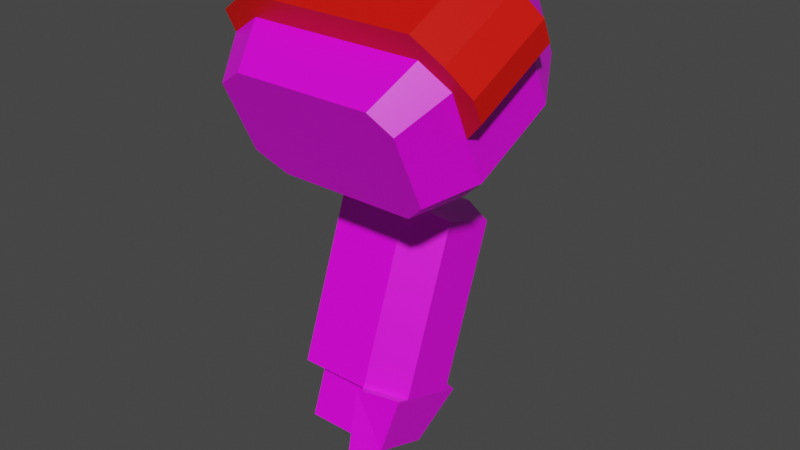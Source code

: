 # Source: mech_arml9.blend  (saved by Blender 3.3.6; exported with 4.5.12 LTS)
import bpy
from mathutils import Matrix  # noqa: F401  (used for matrix-valued properties, if any)

bpy.ops.wm.read_factory_settings(use_empty=True)
scene = bpy.context.scene
scene.name = 'Scene'

# ---- collections
col_arml9 = bpy.data.collections.new('arml9'); scene.collection.children.link(col_arml9)

# ---- images (referenced by path relative to the original .blend; pixels are not part of the script)
import os
ASSET_DIR = os.environ.get("B2B_ASSET_DIR", "")  # directory of the original .blend (textures are referenced by path, not embedded)
HERE = os.path.dirname(os.path.abspath(__file__))  # packed textures are extracted next to this script under _unpacked/

def load_image(name, relpath, width, height, colorspace="sRGB"):
    """Load a texture the original file referenced (path relative to the .blend, or extracted next to this script)."""
    p = next((c for c in (os.path.join(HERE, relpath), os.path.join(ASSET_DIR, relpath)) if relpath and os.path.exists(c)), "")
    if p:
        img = bpy.data.images.load(p, check_existing=True)
        img.name = name
    else:  # same state as the original file: an image datablock whose file is absent (Cycles renders it pink)
        img = bpy.data.images.new(name, width, height)
        img.source = "FILE"
        img.filepath = "//" + (relpath or name)
    img.colorspace_settings.name = colorspace
    return img
img_tex_arml09_png = load_image('tex_arml09.png', 'tex_arml09.png', 1024, 1024, 'sRGB')

# ---- materials (node trees are filled in below, after node groups)
mat_mat_arml = bpy.data.materials.new('mat_arml')
mat_mat_arml.alpha_threshold = 0.0
mat_mat_arml.use_backface_culling = True
mat_mat_arml.use_transparent_shadow = False
mat_mat_arml.line_color = (0.0, 0.0, 0.0, 1.0)
mat_mat_team = bpy.data.materials.new('mat_team')
mat_mat_team.use_backface_culling = True
mat_mat_team.use_transparent_shadow = False

# ---- material node trees
mat_mat_arml.use_nodes = True; mat_mat_arml.node_tree.nodes.clear()
_N = mat_mat_arml.node_tree.nodes; _L = mat_mat_arml.node_tree.links
n0 = _N.new('ShaderNodeOutputMaterial'); n0.name = 'Material Output'; n0.location = (300, 300)
n1 = _N.new('ShaderNodeBsdfPrincipled'); n1.name = 'Principled BSDF'; n1.location = (10, 300)
n1.distribution = 'GGX'
n1.subsurface_method = 'BURLEY'
n1.inputs[2].default_value = 0.4
n1.inputs[3].default_value = 1.45
n1.inputs[27].default_value = (0.0, 0.0, 0.0, 1.0)
n1.inputs[28].default_value = 1.0
n2 = _N.new('ShaderNodeTexImage'); n2.name = 'Image Texture.001'; n2.location = (-254, 300)
n2.image = img_tex_arml09_png
n2.interpolation = 'Closest'
_L.new(n1.outputs[0], n0.inputs[0])
_L.new(n2.outputs[0], n1.inputs[0])
n0.is_active_output = True
mat_mat_team.use_nodes = True; mat_mat_team.node_tree.nodes.clear()
_N = mat_mat_team.node_tree.nodes; _L = mat_mat_team.node_tree.links
n0 = _N.new('ShaderNodeBsdfPrincipled'); n0.name = 'Principled BSDF'; n0.location = (10, 300)
n0.distribution = 'GGX'
n0.subsurface_method = 'BURLEY'
n0.inputs[0].default_value = (0.8, 0.004458, 0.0, 1.0)
n0.inputs[3].default_value = 1.45
n0.inputs[27].default_value = (0.0, 0.0, 0.0, 1.0)
n0.inputs[28].default_value = 1.0
n1 = _N.new('ShaderNodeOutputMaterial'); n1.name = 'Material Output'; n1.location = (300, 300)
_L.new(n0.outputs[0], n1.inputs[0])
n1.is_active_output = True

# ---- world
world_world = bpy.data.worlds.new('World'); scene.world = world_world
world_world.use_nodes = True; world_world.node_tree.nodes.clear()
_N = world_world.node_tree.nodes; _L = world_world.node_tree.links
n0 = _N.new('ShaderNodeOutputWorld'); n0.name = 'World Output'; n0.location = (300, 300)
n1 = _N.new('ShaderNodeBackground'); n1.name = 'Background'; n1.location = (10, 300)
n1.inputs[0].default_value = (0.05088, 0.05088, 0.05088, 1.0)
_L.new(n1.outputs[0], n0.inputs[0])
n0.is_active_output = True
world_world.color = (0.05088, 0.05088, 0.05088)
world_world.use_sun_shadow = False
world_world.sun_shadow_jitter_overblur = 0.0

# ---- meshes
me_arm = bpy.data.meshes.new('arm')
me_arm.from_pydata([(0.1115, 0.03753, -0.8035), (0.1115, -0.07735, -0.7617), (0.2337, 0.03753, -0.8035), (0.2337, -0.07735, -0.7617), (0.09984, 0.001707, -0.176), (0.09984, 0.1336, -0.1145), (0.2454, 0.001707, -0.176), (0.2454, 0.1336, -0.1145), (0.1362, 0.08389, -0.2661), (0.1362, 0.1498, -0.2354), (0.209, 0.08389, -0.2661), (0.209, 0.1498, -0.2354), (0.209, 0.1868, -0.3145), (0.209, 0.1208, -0.3453), (0.1362, 0.1868, -0.3145), (0.1362, 0.1208, -0.3453), (0.09984, -0.08987, 0.02041), (0.09984, 0.04203, 0.08192), (0.2454, -0.08987, 0.02041), (0.2454, 0.04203, 0.08192), (0.1115, 0.07735, -0.6941), (0.1115, -0.03753, -0.6522), (0.2337, 0.07735, -0.6941), (0.2337, -0.03753, -0.6522), (0.01025, 0.1364, -0.05588), (0.4352, 0.1575, -0.1012), (0.08525, 0.03075, 0.1707), (0.4852, 0.05188, 0.1254), (0.01025, 0.05188, 0.1254), (0.08525, 0.1575, -0.1012), (0.4852, 0.1364, -0.05588), (0.4352, 0.03075, 0.1707), (0.01025, -0.04486, -0.1404), (0.4352, -0.02373, -0.1857), (0.08525, -0.1505, 0.08617), (0.4852, -0.1294, 0.04085), (0.01025, -0.1294, 0.04085), (0.08525, -0.02373, -0.1857), (0.4852, -0.04486, -0.1404), (0.4352, -0.1505, 0.08617), (0.059, 0.2186, 0.004503), (0.399, 0.2355, -0.03175), (0.119, 0.1341, 0.1858), (0.439, 0.151, 0.1495), (0.059, 0.151, 0.1495), (0.119, 0.2355, -0.03175), (0.439, 0.2186, 0.004503), (0.399, 0.1341, 0.1858), (0.059, -0.1439, -0.1645), (0.399, -0.127, -0.2008), (0.119, -0.2285, 0.01672), (0.439, -0.2116, -0.01953), (0.059, -0.2116, -0.01953), (0.119, -0.127, -0.2008), (0.439, -0.1439, -0.1645), (0.399, -0.2285, 0.01672), (0.4352, 0.009617, 0.216), (0.08525, 0.009617, 0.216), (0.01025, 0.03075, 0.1707), (0.4852, 0.03075, 0.1707), (0.4352, -0.1716, 0.1315), (0.08525, -0.1716, 0.1315), (0.01025, -0.1505, 0.08617), (0.4852, -0.1505, 0.08617), (0.484, 0.09414, 0.03475), (0.524, 0.07512, 0.07553), (0.484, -0.08712, -0.04978), (0.524, -0.1061, -0.008994), (0.524, 0.05399, 0.1208), (0.524, -0.1273, 0.03632), (0.3277, 0.08295, -0.3114), (0.294, -0.08131, -0.7627), (0.3277, 0.2014, -0.3545), (0.294, 0.03709, -0.8058), (0.3277, -0.06707, -0.6376), (0.3277, 0.1066, -0.7008), (0.3277, -0.03944, -0.6477), (0.3277, 0.07896, -0.6908), (0.249, 0.1184, -0.7052), (0.249, -0.07891, -0.6333), (0.249, 0.1382, -0.7123), (0.249, -0.09864, -0.6261), (0.249, 0.07172, -0.8335), (0.249, 0.2473, -0.3512), (0.249, -0.1256, -0.7616), (0.249, 0.04993, -0.2794), (0.099, 0.1184, -0.7052), (0.099, -0.07891, -0.6333), (0.099, 0.2473, -0.3512), (0.099, 0.04993, -0.2794)], [], [(1, 0, 2, 3), (23, 21, 1, 3), (22, 23, 3, 2), (20, 22, 2, 0), (21, 20, 0, 1), (6, 18, 16, 4), (7, 6, 10, 11), (6, 7, 19, 18), (5, 17, 19, 7), (4, 5, 9, 8), (6, 4, 8, 10), (5, 7, 11, 9), (9, 11, 12, 14), (10, 8, 15, 13), (11, 10, 13, 12), (8, 9, 14, 15), (4, 16, 17, 5), (25, 30, 38, 33), (28, 36, 62, 58), (26, 31, 47, 42), (29, 25, 33, 37), (33, 38, 54, 49), (36, 34, 61, 62), (28, 24, 32, 36), (31, 26, 57, 56), (24, 29, 37, 32), (45, 40, 44, 42, 47, 43, 46, 41), (25, 29, 45, 41), (30, 25, 41, 46), (28, 26, 42, 44), (27, 64, 30, 46, 43), (24, 28, 44, 40), (31, 27, 43, 47), (29, 24, 40, 45), (53, 49, 54, 51, 55, 50, 52, 48), (34, 36, 52, 50), (37, 33, 49, 53), (39, 34, 50, 55), (35, 39, 55, 51), (32, 37, 53, 48), (36, 32, 48, 52), (38, 66, 35, 51, 54), (30, 64, 66, 38), (56, 57, 61, 60), (57, 58, 62, 61), (59, 56, 60, 63), (34, 39, 60, 61), (39, 35, 63, 60), (26, 28, 58, 57), (27, 31, 56, 59), (64, 65, 67, 66), (67, 65, 68, 69), (59, 63, 69, 68), (64, 27, 59, 68, 65), (63, 35, 66, 67, 69), (78, 83, 72, 77), (85, 79, 76, 70), (81, 84, 71, 74), (89, 88, 86, 87), (83, 85, 70, 72), (78, 79, 87, 86), (82, 80, 75, 73), (84, 82, 73, 71), (70, 76, 77, 72), (74, 75, 80, 81), (73, 75, 74, 71), (80, 82, 84, 81), (85, 83, 88, 89), (79, 85, 89, 87), (83, 78, 86, 88)])
me_arm.polygons.foreach_set('material_index', [0, 0, 0, 0, 0, 0, 0, 0, 0, 0, 0, 0, 0, 0, 0, 0, 0, 0, 1, 0, 0, 0, 1, 0, 1, 0, 0, 0, 0, 0, 0, 0, 0, 0, 0, 0, 0, 0, 0, 0, 0, 0, 0, 1, 1, 1, 1, 1, 1, 1, 1, 1, 1, 1, 1, 0, 0, 0, 0, 0, 0, 0, 0, 0, 0, 0, 0, 0, 0, 0])
_uv = me_arm.uv_layers.new(name='UVMap')
_uv.uv.foreach_set('vector', [0.2437, 0.7472, 0.1879, 0.7472, 0.1879, 0.6913, 0.2437, 0.6913, 0.1347, 0.6355, 0.1347, 0.5797, 0.1879, 0.5797, 0.1879, 0.6355, 0.1347, 0.6913, 0.1347, 0.6355, 0.1879, 0.6355, 0.1879, 0.6913, 0.1347, 0.7472, 0.1347, 0.6913, 0.1879, 0.6913, 0.1879, 0.7472, 0.1347, 0.5797, 0.1347, 0.5238, 0.1879, 0.5238, 0.1879, 0.5797, 0.5638, 0.1459, 0.4648, 0.1459, 0.4648, 0.0794, 0.5638, 0.07941, 0.5638, 0.2124, 0.5638, 0.1459, 0.6195, 0.1625, 0.6195, 0.1957, 0.5638, 0.1459, 0.5638, 0.2124, 0.4648, 0.2124, 0.4648, 0.1459, 0.5638, 0.2788, 0.4648, 0.2788, 0.4648, 0.2124, 0.5638, 0.2124, 0.5638, 0.07941, 0.5638, 0.01293, 0.6195, 0.02955, 0.6195, 0.06279, 0.5638, 0.1459, 0.5638, 0.07941, 0.6195, 0.09602, 0.6195, 0.1293, 0.5638, 0.2788, 0.5638, 0.2124, 0.6195, 0.229, 0.6195, 0.2622, 0.6195, 0.2622, 0.6195, 0.229, 0.6594, 0.229, 0.6594, 0.2622, 0.6195, 0.1293, 0.6195, 0.09602, 0.6594, 0.09602, 0.6594, 0.1293, 0.6195, 0.1957, 0.6195, 0.1625, 0.6594, 0.1625, 0.6594, 0.1957, 0.6195, 0.06279, 0.6195, 0.02955, 0.6594, 0.02955, 0.6594, 0.06279, 0.5638, 0.07941, 0.4648, 0.0794, 0.4648, 0.01293, 0.5638, 0.01293, 0.6627, 0.3827, 0.6627, 0.3504, 0.7541, 0.3504, 0.7541, 0.3827, 0.01293, 0.9871, 0.01293, 0.8957, 0.03577, 0.8957, 0.03577, 0.9871, 0.2444, 0.2477, 0.2983, 0.09715, 0.3376, 0.1288, 0.2945, 0.2492, 0.6627, 0.5425, 0.6627, 0.3827, 0.7541, 0.3827, 0.7541, 0.5425, 0.199, 0.498, 0.1677, 0.4903, 0.1879, 0.4433, 0.213, 0.4494, 0.439, 0.5285, 0.4095, 0.5573, 0.3872, 0.5526, 0.4166, 0.5238, 0.6627, 0.675, 0.6627, 0.5837, 0.7541, 0.5837, 0.7541, 0.675, 0.7076, 0.0625, 0.7406, 0.2189, 0.7183, 0.2236, 0.6853, 0.06721, 0.6627, 0.5837, 0.6627, 0.5425, 0.7541, 0.5425, 0.7541, 0.5837, 0.6627, 0.7283, 0.681, 0.7009, 0.7541, 0.7009, 0.7723, 0.7283, 0.7723, 0.8562, 0.7541, 0.8745, 0.681, 0.8745, 0.6627, 0.8562, 0.425, 0.498, 0.2944, 0.4057, 0.3345, 0.3757, 0.439, 0.4495, 0.3936, 0.02062, 0.425, 0.01293, 0.439, 0.06143, 0.4139, 0.06759, 0.2389, 0.2884, 0.2444, 0.2477, 0.2945, 0.2492, 0.2901, 0.2818, 0.3175, 0.0712, 0.3557, 0.04611, 0.3936, 0.02062, 0.4139, 0.06759, 0.353, 0.108, 0.2664, 0.3756, 0.2389, 0.2884, 0.2901, 0.2818, 0.3121, 0.3515, 0.2983, 0.09715, 0.3175, 0.0712, 0.353, 0.108, 0.3376, 0.1288, 0.2944, 0.4057, 0.2664, 0.3756, 0.3121, 0.3515, 0.3345, 0.3757, 0.5744, 0.6341, 0.5744, 0.7619, 0.5562, 0.7802, 0.4831, 0.7802, 0.4648, 0.7619, 0.4648, 0.6341, 0.4831, 0.6067, 0.5562, 0.6067, 0.01849, 0.2632, 0.01293, 0.2224, 0.06413, 0.229, 0.06858, 0.2617, 0.06845, 0.1051, 0.199, 0.01293, 0.213, 0.06143, 0.1086, 0.1352, 0.07236, 0.4137, 0.01849, 0.2632, 0.06858, 0.2617, 0.1117, 0.3821, 0.0916, 0.4397, 0.07236, 0.4137, 0.1117, 0.3821, 0.1271, 0.4028, 0.04046, 0.1353, 0.06845, 0.1051, 0.1086, 0.1352, 0.08615, 0.1594, 0.01293, 0.2224, 0.04046, 0.1353, 0.08615, 0.1594, 0.06413, 0.229, 0.1677, 0.4903, 0.1298, 0.4648, 0.0916, 0.4397, 0.1271, 0.4028, 0.1879, 0.4433, 0.6627, 0.3504, 0.6627, 0.3047, 0.7541, 0.3047, 0.7541, 0.3504, 0.2368, 0.9871, 0.07694, 0.9871, 0.07694, 0.8957, 0.2368, 0.8957, 0.07694, 0.9871, 0.03577, 0.9871, 0.03577, 0.8957, 0.07694, 0.8957, 0.2691, 0.9871, 0.2368, 0.9871, 0.2368, 0.8957, 0.2691, 0.8957, 0.4095, 0.5573, 0.3765, 0.7137, 0.3542, 0.709, 0.3872, 0.5526, 0.3765, 0.7137, 0.3942, 0.7408, 0.3718, 0.7361, 0.3542, 0.709, 0.7406, 0.2189, 0.77, 0.2477, 0.7477, 0.2524, 0.7183, 0.2236, 0.7252, 0.03543, 0.7076, 0.0625, 0.6853, 0.06721, 0.7029, 0.04015, 0.3502, 0.9871, 0.3227, 0.9871, 0.3227, 0.8957, 0.3502, 0.8957, 0.3227, 0.8957, 0.3227, 0.9871, 0.2998, 0.9871, 0.2998, 0.8957, 0.2691, 0.9871, 0.2691, 0.8957, 0.2998, 0.8957, 0.2998, 0.9871, 0.77, 0.02656, 0.7252, 0.03543, 0.7029, 0.04015, 0.7238, 0.01764, 0.7462, 0.01293, 0.3718, 0.7361, 0.3942, 0.7408, 0.439, 0.7497, 0.4151, 0.7633, 0.3927, 0.7586, 0.4648, 0.3732, 0.6369, 0.3732, 0.6283, 0.414, 0.4648, 0.414, 0.6369, 0.5123, 0.4648, 0.5123, 0.4648, 0.4715, 0.6283, 0.4715, 0.7944, 0.3047, 0.8524, 0.3295, 0.8379, 0.3545, 0.7799, 0.341, 0.1088, 0.7644, 0.01293, 0.7644, 0.01293, 0.5923, 0.1088, 0.5923, 0.01293, 0.8329, 0.1088, 0.8329, 0.08966, 0.8699, 0.03211, 0.8699, 0.01293, 0.5238, 0.1088, 0.5238, 0.1088, 0.5923, 0.01293, 0.5923, 0.8524, 0.437, 0.7944, 0.4618, 0.7799, 0.4254, 0.8379, 0.412, 0.3068, 0.6197, 0.3068, 0.5238, 0.3283, 0.543, 0.3283, 0.6005, 0.6283, 0.4715, 0.4648, 0.4715, 0.4648, 0.414, 0.6283, 0.414, 0.7799, 0.5874, 0.7799, 0.503, 0.8159, 0.4877, 0.8159, 0.6028, 0.8379, 0.412, 0.7799, 0.4254, 0.7799, 0.341, 0.8379, 0.3545, 0.8159, 0.4877, 0.8783, 0.4972, 0.8783, 0.5932, 0.8159, 0.6028, 0.1088, 0.8329, 0.01293, 0.8329, 0.01293, 0.7644, 0.1088, 0.7644, 0.4648, 0.5123, 0.6369, 0.5123, 0.6369, 0.5808, 0.4648, 0.5808, 0.6369, 0.3732, 0.4648, 0.3732, 0.4648, 0.3047, 0.6369, 0.3047])
me_arm.materials.append(mat_mat_arml)
me_arm.materials.append(mat_mat_team)
me_arm.use_remesh_preserve_volume = False
me_arm.use_remesh_preserve_attributes = False
me_arm.use_mirror_vertex_groups = False
me_arm.use_paint_bone_selection = False
me_arm.use_paint_mask = True
me_arm.update()
arm_armature = bpy.data.armatures.new('Armature')  # bones are not reproduced

# ---- objects
ob_arm = bpy.data.objects.new('arm', me_arm)
ob_armature = bpy.data.objects.new('Armature', arm_armature)

# ---- transforms, parenting, visibility, modifiers, constraints
ob_arm.parent = ob_armature
ob_arm.location = (0.0, 0.0, 0.0)
ob_arm.lock_rotations_4d = False
ob_arm.empty_display_type = 'ARROWS'
ob_arm.lineart.crease_threshold = 0.0
_vg = ob_arm.vertex_groups.new(name='lower')
_vg.add([0, 1, 2, 3, 20, 21, 22, 23, 70, 71, 72, 73, 74, 75, 76, 77, 78, 79, 80, 81, 82, 83, 84, 85, 86, 87, 88, 89], 1.0, 'REPLACE')
_vg = ob_arm.vertex_groups.new(name='upper')
_vg.add([4, 5, 6, 7, 8, 9, 10, 11, 12, 13, 14, 15, 16, 17, 18, 19], 1.0, 'REPLACE')
_vg = ob_arm.vertex_groups.new(name='shoulder')
_vg.add([24, 25, 26, 27, 28, 29, 30, 31, 32, 33, 34, 35, 36, 37, 38, 39, 40, 41, 42, 43, 44, 45, 46, 47, 48, 49, 50, 51, 52, 53, 54, 55, 56, 57, 58, 59, 60, 61, 62, 63, 64, 65, 66, 67, 68, 69], 1.0, 'REPLACE')
_vg = ob_arm.vertex_groups.new(name='arm_ik_pole')
_vg = ob_arm.vertex_groups.new(name='arm_ik_target')
_vg = ob_arm.vertex_groups.new(name='hand')
_m = ob_arm.modifiers.new('Armature', 'ARMATURE')
_m.object = ob_armature
ob_armature.location = (0.0, 0.0, 0.0)
ob_armature.show_in_front = True
ob_armature.lineart.crease_threshold = 0.0

# ---- collection membership
col_arml9.objects.link(ob_arm)
col_arml9.objects.link(ob_armature)

# ---- scene / render settings (as saved in the file)
scene.frame_start = 1; scene.frame_end = 250; scene.frame_set(1)
scene.render.engine = 'BLENDER_EEVEE_NEXT'
scene.render.fps = 30
scene.cycles.use_denoising = False
scene.cycles.samples = 128
scene.cycles.sampling_pattern = 'TABULATED_SOBOL'
scene.cycles.use_adaptive_sampling = False
scene.cycles.use_light_tree = False
scene.view_settings.view_transform = 'Filmic'
bpy.context.view_layer.update()

# ---- added for rendering (the .blend has no active camera and no usable light): camera, sun
cam_auto = bpy.data.cameras.new('AutoCamera')
cam_auto.lens = 50.0
cam_auto.sensor_width = 36.0
cam_auto.clip_end = 1000.0
ob_auto_camera = bpy.data.objects.new('AutoCamera', cam_auto)
scene.collection.objects.link(ob_auto_camera)
ob_auto_camera.location = (1.43439, -1.39132, 0.625086)
ob_auto_camera.rotation_euler = (1.09748, -7.21219e-08, 0.694738)
scene.camera = ob_auto_camera
light_auto_sun = bpy.data.lights.new('AutoSun', 'SUN')
light_auto_sun.energy = 3.0
light_auto_sun.angle = 0.0523599
ob_auto_sun = bpy.data.objects.new('AutoSun', light_auto_sun)
scene.collection.objects.link(ob_auto_sun)
ob_auto_sun.rotation_euler = (0.872665, 0.174533, 0.523599)
bpy.context.view_layer.update()
